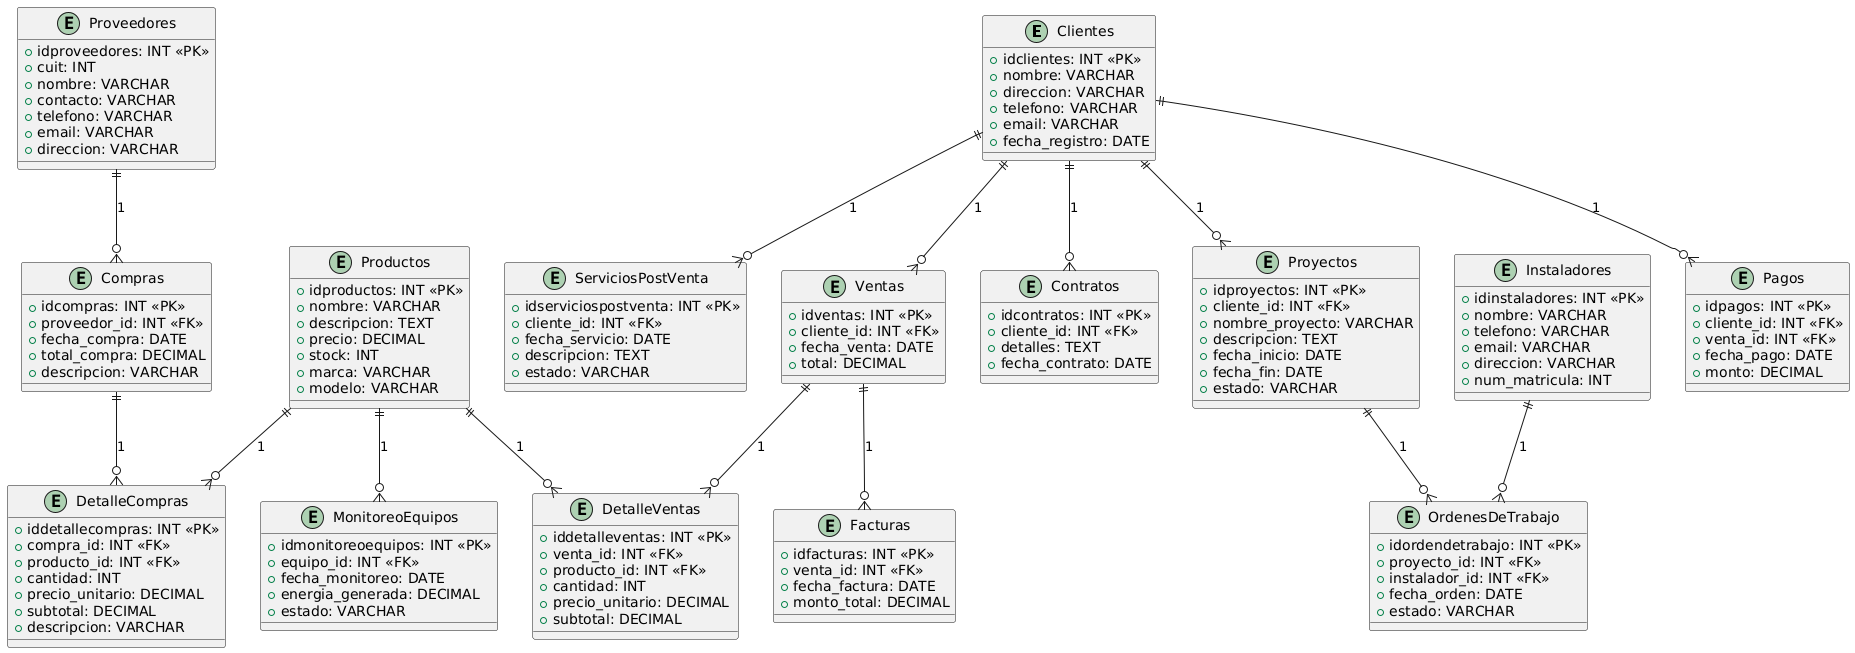

The diagram above was rendered by PlantUML. Its source (embedded in the PNG):
@startuml
entity "Clientes" as Clientes {
    +idclientes: INT <<PK>>
    +nombre: VARCHAR
    +direccion: VARCHAR
    +telefono: VARCHAR
    +email: VARCHAR
    +fecha_registro: DATE
}

entity "Contratos" as Contratos {
    +idcontratos: INT <<PK>>
    +cliente_id: INT <<FK>>
    +detalles: TEXT
    +fecha_contrato: DATE
}

entity "Productos" as Productos {
    +idproductos: INT <<PK>>
    +nombre: VARCHAR
    +descripcion: TEXT
    +precio: DECIMAL
    +stock: INT
    +marca: VARCHAR
    +modelo: VARCHAR
}

entity "Ventas" as Ventas {
    +idventas: INT <<PK>>
    +cliente_id: INT <<FK>>
    +fecha_venta: DATE
    +total: DECIMAL
}

entity "DetalleVentas" as DetalleVentas {
    +iddetalleventas: INT <<PK>>
    +venta_id: INT <<FK>>
    +producto_id: INT <<FK>>
    +cantidad: INT
    +precio_unitario: DECIMAL
    +subtotal: DECIMAL
}

entity "Facturas" as Facturas {
    +idfacturas: INT <<PK>>
    +venta_id: INT <<FK>>
    +fecha_factura: DATE
    +monto_total: DECIMAL
}

entity "Pagos" as Pagos {
    +idpagos: INT <<PK>>
    +cliente_id: INT <<FK>>
    +venta_id: INT <<FK>>
    +fecha_pago: DATE
    +monto: DECIMAL
}

entity "MonitoreoEquipos" as MonitoreoEquipos {
    +idmonitoreoequipos: INT <<PK>>
    +equipo_id: INT <<FK>>
    +fecha_monitoreo: DATE
    +energia_generada: DECIMAL
    +estado: VARCHAR
}

entity "ServiciosPostVenta" as ServiciosPostVenta {
    +idserviciospostventa: INT <<PK>>
    +cliente_id: INT <<FK>>
    +fecha_servicio: DATE
    +descripcion: TEXT
    +estado: VARCHAR
}

entity "Proveedores" as Proveedores {
    +idproveedores: INT <<PK>>
    +cuit: INT
    +nombre: VARCHAR
    +contacto: VARCHAR
    +telefono: VARCHAR
    +email: VARCHAR
    +direccion: VARCHAR
}

entity "Compras" as Compras {
    +idcompras: INT <<PK>>
    +proveedor_id: INT <<FK>>
    +fecha_compra: DATE
    +total_compra: DECIMAL
    +descripcion: VARCHAR
}

entity "DetalleCompras" as DetalleCompras {
    +iddetallecompras: INT <<PK>>
    +compra_id: INT <<FK>>
    +producto_id: INT <<FK>>
    +cantidad: INT
    +precio_unitario: DECIMAL
    +subtotal: DECIMAL
    +descripcion: VARCHAR
}

entity "Instaladores" as Instaladores {
    +idinstaladores: INT <<PK>>
    +nombre: VARCHAR
    +telefono: VARCHAR
    +email: VARCHAR
    +direccion: VARCHAR
    +num_matricula: INT
}

entity "Proyectos" as Proyectos {
    +idproyectos: INT <<PK>>
    +cliente_id: INT <<FK>>
    +nombre_proyecto: VARCHAR
    +descripcion: TEXT
    +fecha_inicio: DATE
    +fecha_fin: DATE
    +estado: VARCHAR
}

entity "OrdenesDeTrabajo" as OrdenesDeTrabajo {
    +idordendetrabajo: INT <<PK>>
    +proyecto_id: INT <<FK>>
    +instalador_id: INT <<FK>>
    +fecha_orden: DATE
    +estado: VARCHAR
}

' Definir las relaciones entre las entidades
Clientes ||--o{ Contratos : "1"
Clientes ||--o{ Ventas : "1"
Clientes ||--o{ Pagos : "1"
Clientes ||--o{ ServiciosPostVenta : "1"
Clientes ||--o{ Proyectos : "1"

Ventas ||--o{ DetalleVentas : "1"
Ventas ||--o{ Facturas : "1"

Productos ||--o{ DetalleVentas : "1"
Productos ||--o{ DetalleCompras : "1"

Proveedores ||--o{ Compras : "1"
Compras ||--o{ DetalleCompras : "1"

Productos ||--o{ MonitoreoEquipos : "1"
Proyectos ||--o{ OrdenesDeTrabajo : "1"
Instaladores ||--o{ OrdenesDeTrabajo : "1"
@enduml